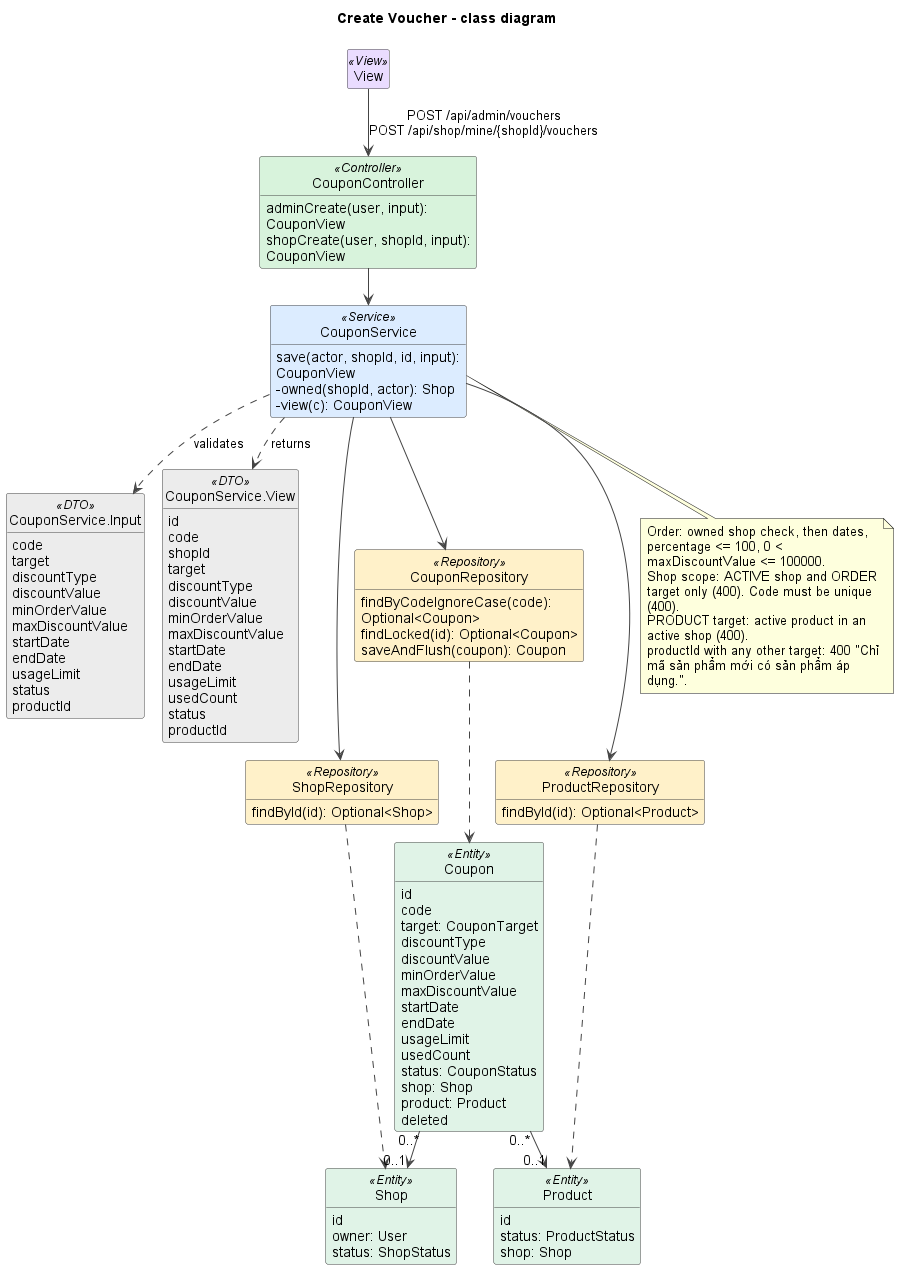

The diagram above was rendered by PlantUML. Its source (embedded in the PNG):
@startuml
!pragma layout smetana
title Create Voucher - class diagram
skinparam shadowing false
skinparam defaultFontName Arial
skinparam wrapWidth 240
skinparam ArrowColor #444444
skinparam classAttributeIconSize 0
skinparam nodesep 45
skinparam ranksep 50
skinparam class {
  BackgroundColor #FFFFFF
  BorderColor #444444
  BackgroundColor<<View>> #EADCFF
  BackgroundColor<<Controller>> #D8F3DC
  BackgroundColor<<Service>> #DCECFF
  BackgroundColor<<Repository>> #FFF1C9
  BackgroundColor<<Entity>> #E0F3E7
  BackgroundColor<<External>> #FFE0E0
  BackgroundColor<<DTO>> #ECECEC
}
hide empty members
hide circle

class View <<View>>

class CouponController <<Controller>> {
  adminCreate(user, input): CouponView
  shopCreate(user, shopId, input): CouponView
}
class CouponService <<Service>> {
  save(actor, shopId, id, input): CouponView
  -owned(shopId, actor): Shop
  -view(c): CouponView
}
class "CouponService.Input" as CouponInput <<DTO>> {
  code
  target
  discountType
  discountValue
  minOrderValue
  maxDiscountValue
  startDate
  endDate
  usageLimit
  status
  productId
}
class "CouponService.View" as CouponView <<DTO>> {
  id
  code
  shopId
  target
  discountType
  discountValue
  minOrderValue
  maxDiscountValue
  startDate
  endDate
  usageLimit
  usedCount
  status
  productId
}
class ShopRepository <<Repository>> {
  findById(id): Optional<Shop>
}
class CouponRepository <<Repository>> {
  findByCodeIgnoreCase(code): Optional<Coupon>
  findLocked(id): Optional<Coupon>
  saveAndFlush(coupon): Coupon
}
class ProductRepository <<Repository>> {
  findById(id): Optional<Product>
}
class Shop <<Entity>> {
  id
  owner: User
  status: ShopStatus
}
class Coupon <<Entity>> {
  id
  code
  target: CouponTarget
  discountType
  discountValue
  minOrderValue
  maxDiscountValue
  startDate
  endDate
  usageLimit
  usedCount
  status: CouponStatus
  shop: Shop
  product: Product
  deleted
}
class Product <<Entity>> {
  id
  status: ProductStatus
  shop: Shop
}

View --> CouponController : POST /api/admin/vouchers\nPOST /api/shop/mine/{shopId}/vouchers
CouponController --> CouponService
CouponService ..> CouponInput : validates
CouponService ..> CouponView : returns
CouponService --> ShopRepository
CouponService --> CouponRepository
CouponService --> ProductRepository
ShopRepository ..> Shop
CouponRepository ..> Coupon
ProductRepository ..> Product
Coupon "0..*" --> "0..1" Shop
Coupon "0..*" --> "0..1" Product

note bottom of CouponService
  Order: owned shop check, then dates, percentage <= 100, 0 < maxDiscountValue <= 100000.
  Shop scope: ACTIVE shop and ORDER target only (400). Code must be unique (400).
  PRODUCT target: active product in an active shop (400).
  productId with any other target: 400 "Chỉ mã sản phẩm mới có sản phẩm áp dụng.".
end note

@enduml